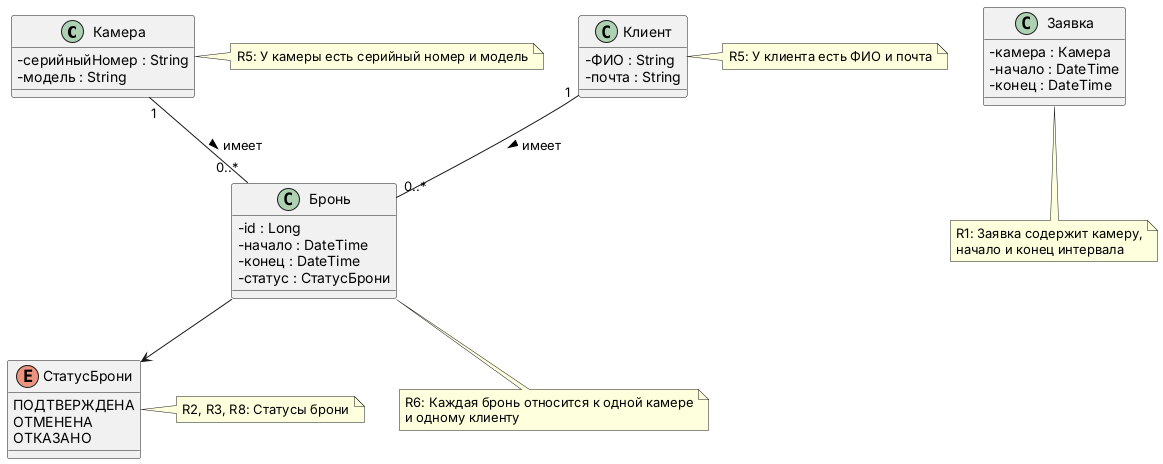

The diagram above was rendered by PlantUML. Its source (embedded in the PNG):
@startuml class_diagram
skinparam classAttributeIconSize 0

class Камера {
    - серийныйНомер : String
    - модель : String
}

class Клиент {
    - ФИО : String
    - почта : String
}

class Бронь {
    - id : Long
    - начало : DateTime
    - конец : DateTime
    - статус : СтатусБрони
}

enum СтатусБрони {
    ПОДТВЕРЖДЕНА
    ОТМЕНЕНА
    ОТКАЗАНО
}

class Заявка {
    - камера : Камера
    - начало : DateTime
    - конец : DateTime
}

Камера "1" -- "0..*" Бронь : имеет >
Клиент "1" -- "0..*" Бронь : имеет >
Бронь --> СтатусБрони

note right of Камера
R5: У камеры есть серийный номер и модель
end note

note right of Клиент
R5: У клиента есть ФИО и почта
end note

note bottom of Бронь
R6: Каждая бронь относится к одной камере
и одному клиенту
end note

note bottom of Заявка
R1: Заявка содержит камеру,
начало и конец интервала
end note

note right of СтатусБрони
R2, R3, R8: Статусы брони
end note
@enduml